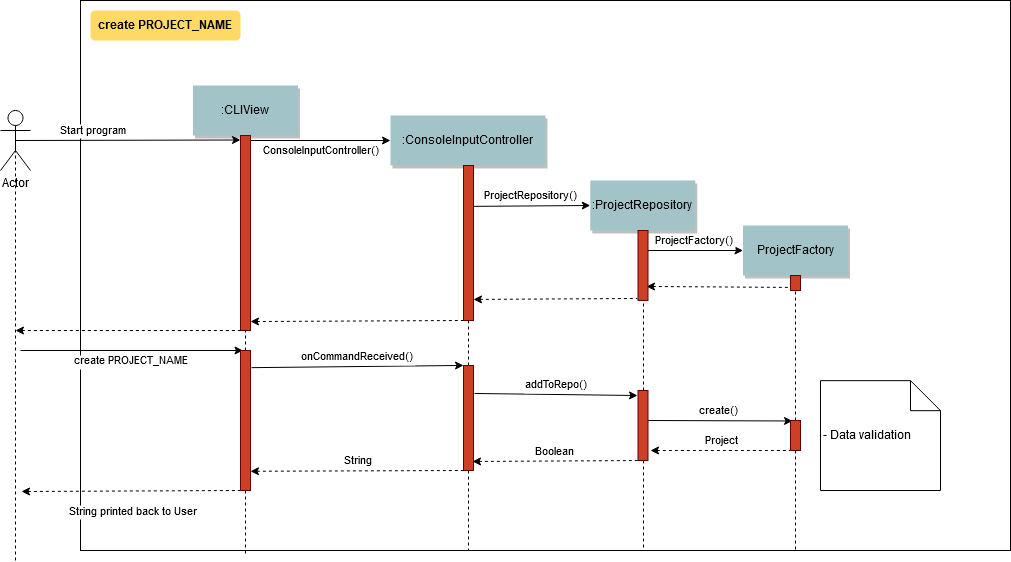

The diagram above was exported from draw.io. Its source (the exported page's mxGraphModel, read from the mxfile embedded in the PNG):
<mxGraphModel dx="2048" dy="727" grid="1" gridSize="10" guides="1" tooltips="1" connect="1" arrows="1" fold="1" page="0" pageScale="1.5" pageWidth="826" pageHeight="1169" background="#ffffff" math="0" shadow="0">
  <root>
    <mxCell id="0" />
    <mxCell id="1" parent="0" />
    <mxCell id="69" value="" style="" parent="1" vertex="1">
      <mxGeometry x="40" y="10" width="930" height="550" as="geometry" />
    </mxCell>
    <mxCell id="3" value="Start program" style="edgeStyle=none;verticalLabelPosition=top;verticalAlign=bottom;labelPosition=left;align=right;exitX=0.5;exitY=0.5;exitDx=0;exitDy=0;exitPerimeter=0;" parent="1" source="oTEfKOvSzmJnTC3BDdR2-89" edge="1">
      <mxGeometry x="110" y="49.5" width="100" height="100" as="geometry">
        <mxPoint x="110" y="149.5" as="sourcePoint" />
        <mxPoint x="200" y="149.5" as="targetPoint" />
      </mxGeometry>
    </mxCell>
    <mxCell id="4" value=":CLIView" style="shadow=1;fillColor=#A2C4C9;strokeColor=none" parent="1" vertex="1">
      <mxGeometry x="152.5" y="95" width="105" height="50" as="geometry" />
    </mxCell>
    <mxCell id="7" value=":ConsoleInputController" style="shadow=1;fillColor=#A2C4C9;strokeColor=none" parent="1" vertex="1">
      <mxGeometry x="350" y="125" width="155" height="50" as="geometry" />
    </mxCell>
    <mxCell id="9" value="ConsoleInputController()" style="edgeStyle=none;verticalLabelPosition=top;verticalAlign=bottom;entryX=0;entryY=0.5;entryDx=0;entryDy=0;exitX=0.5;exitY=0;exitDx=0;exitDy=0;" parent="1" target="7" edge="1">
      <mxGeometry width="100" height="100" as="geometry">
        <mxPoint x="205" y="150" as="sourcePoint" />
        <mxPoint x="340" y="179.5" as="targetPoint" />
        <mxPoint x="3" y="20" as="offset" />
      </mxGeometry>
    </mxCell>
    <mxCell id="11" value="" style="edgeStyle=none;verticalLabelPosition=top;verticalAlign=bottom;endArrow=none;startArrow=classic;dashed=1;entryX=0.25;entryY=1;entryDx=0;entryDy=0;exitX=1;exitY=0.954;exitDx=0;exitDy=0;exitPerimeter=0;" parent="1" source="oTEfKOvSzmJnTC3BDdR2-135" target="oTEfKOvSzmJnTC3BDdR2-136" edge="1">
      <mxGeometry x="220" y="112.25887345679013" width="100" height="100" as="geometry">
        <mxPoint x="210" y="318.1199999999999" as="sourcePoint" />
        <mxPoint x="423" y="319.1600000000001" as="targetPoint" />
      </mxGeometry>
    </mxCell>
    <mxCell id="15" value=":ProjectRepository" style="shadow=1;fillColor=#A2C4C9;strokeColor=none" parent="1" vertex="1">
      <mxGeometry x="549.7839506172838" y="189.99999999999997" width="105" height="50" as="geometry" />
    </mxCell>
    <mxCell id="22" value="ProjectFactory" style="shadow=1;fillColor=#A2C4C9;strokeColor=none" parent="1" vertex="1">
      <mxGeometry x="702.5" y="235" width="105" height="50" as="geometry" />
    </mxCell>
    <mxCell id="40" value="- Data validation" style="shape=note;align=left" parent="1" vertex="1">
      <mxGeometry x="779.9729938271605" y="390.1736111111111" width="120.02700617283949" height="109.82638888888889" as="geometry" />
    </mxCell>
    <mxCell id="71" value="create PROJECT_NAME" style="rounded=1;fontStyle=1;fillColor=#FFD966;strokeColor=none" parent="1" vertex="1">
      <mxGeometry x="50" y="20" width="150" height="30" as="geometry" />
    </mxCell>
    <mxCell id="oTEfKOvSzmJnTC3BDdR2-89" value="Actor" style="shape=umlActor;verticalLabelPosition=bottom;labelBackgroundColor=#ffffff;verticalAlign=top;html=1;outlineConnect=0;" parent="1" vertex="1">
      <mxGeometry x="-40" y="120" width="30" height="60" as="geometry" />
    </mxCell>
    <mxCell id="oTEfKOvSzmJnTC3BDdR2-90" value="create PROJECT_NAME" style="edgeStyle=none;verticalLabelPosition=top;verticalAlign=bottom;labelPosition=left;align=right;entryX=0.25;entryY=0;entryDx=0;entryDy=0;" parent="1" target="oTEfKOvSzmJnTC3BDdR2-134" edge="1">
      <mxGeometry width="100" height="100" as="geometry">
        <mxPoint x="-20" y="360" as="sourcePoint" />
        <mxPoint x="200" y="354.1199999999999" as="targetPoint" />
        <mxPoint x="59" y="20" as="offset" />
      </mxGeometry>
    </mxCell>
    <mxCell id="oTEfKOvSzmJnTC3BDdR2-91" value="onCommandReceived()" style="edgeStyle=none;verticalLabelPosition=top;verticalAlign=bottom;entryX=0;entryY=0.621;entryDx=0;entryDy=0;exitX=1.1;exitY=0.631;exitDx=0;exitDy=0;entryPerimeter=0;exitPerimeter=0;" parent="1" edge="1">
      <mxGeometry x="225" y="182" width="100" height="100" as="geometry">
        <mxPoint x="211" y="377.1600000000001" as="sourcePoint" />
        <mxPoint x="423" y="374.93000000000006" as="targetPoint" />
      </mxGeometry>
    </mxCell>
    <mxCell id="oTEfKOvSzmJnTC3BDdR2-93" value="ProjectRepository()" style="edgeStyle=none;verticalLabelPosition=top;verticalAlign=bottom;entryX=0;entryY=0.5;entryDx=0;entryDy=0;exitX=0.9;exitY=0.139;exitDx=0;exitDy=0;exitPerimeter=0;" parent="1" target="15" edge="1">
      <mxGeometry x="293" y="322" width="100" height="100" as="geometry">
        <mxPoint x="432" y="215.87" as="sourcePoint" />
        <mxPoint x="423" y="380" as="targetPoint" />
      </mxGeometry>
    </mxCell>
    <mxCell id="oTEfKOvSzmJnTC3BDdR2-95" value="" style="edgeStyle=none;verticalLabelPosition=top;verticalAlign=bottom;endArrow=none;startArrow=classic;dashed=1;entryX=0;entryY=0.25;entryDx=0;entryDy=0;exitX=1;exitY=0.421;exitDx=0;exitDy=0;exitPerimeter=0;" parent="1" edge="1">
      <mxGeometry x="333" y="217.25887345679013" width="100" height="100" as="geometry">
        <mxPoint x="433" y="308.93000000000006" as="sourcePoint" />
        <mxPoint x="597" y="308.0000000000002" as="targetPoint" />
      </mxGeometry>
    </mxCell>
    <mxCell id="oTEfKOvSzmJnTC3BDdR2-96" value="addToRepo()" style="edgeStyle=none;verticalLabelPosition=top;verticalAlign=bottom;entryX=0;entryY=0.629;entryDx=0;entryDy=0;exitX=1.1;exitY=0.706;exitDx=0;exitDy=0;exitPerimeter=0;entryPerimeter=0;" parent="1" edge="1">
      <mxGeometry x="409.5" y="336" width="100" height="100" as="geometry">
        <mxPoint x="434" y="402.98" as="sourcePoint" />
        <mxPoint x="597" y="405.0239999999999" as="targetPoint" />
      </mxGeometry>
    </mxCell>
    <mxCell id="oTEfKOvSzmJnTC3BDdR2-97" value="ProjectFactory()" style="edgeStyle=none;verticalLabelPosition=top;verticalAlign=bottom;entryX=0;entryY=0.5;entryDx=0;entryDy=0;" parent="1" target="22" edge="1">
      <mxGeometry x="414.5" y="378" width="100" height="100" as="geometry">
        <mxPoint x="606" y="260" as="sourcePoint" />
        <mxPoint x="602" y="350.0000000000002" as="targetPoint" />
      </mxGeometry>
    </mxCell>
    <mxCell id="oTEfKOvSzmJnTC3BDdR2-102" value="" style="edgeStyle=none;verticalLabelPosition=top;verticalAlign=bottom;endArrow=none;startArrow=classic;dashed=1;entryX=-0.1;entryY=0.094;entryDx=0;entryDy=0;entryPerimeter=0;exitX=0.9;exitY=0.203;exitDx=0;exitDy=0;exitPerimeter=0;" parent="1" edge="1">
      <mxGeometry x="497" y="484.7588734567901" width="100" height="100" as="geometry">
        <mxPoint x="606" y="295.96799999999996" as="sourcePoint" />
        <mxPoint x="749" y="296.91999999999996" as="targetPoint" />
      </mxGeometry>
    </mxCell>
    <mxCell id="oTEfKOvSzmJnTC3BDdR2-107" value="create()" style="edgeStyle=none;verticalLabelPosition=top;verticalAlign=bottom;entryX=-0.1;entryY=0.836;entryDx=0;entryDy=0;entryPerimeter=0;" parent="1" edge="1">
      <mxGeometry x="447" y="423" width="100" height="100" as="geometry">
        <mxPoint x="605" y="430" as="sourcePoint" />
        <mxPoint x="752" y="430.48" as="targetPoint" />
      </mxGeometry>
    </mxCell>
    <mxCell id="oTEfKOvSzmJnTC3BDdR2-109" value="" style="edgeStyle=elbowEdgeStyle;elbow=horizontal;endArrow=none;dashed=1;exitX=0.5;exitY=1;exitDx=0;exitDy=0;entryX=0.177;entryY=1.005;entryDx=0;entryDy=0;entryPerimeter=0;" parent="1" source="oTEfKOvSzmJnTC3BDdR2-134" target="69" edge="1">
      <mxGeometry x="230.00000000000003" y="850" width="100" height="100" as="geometry">
        <mxPoint x="205" y="510" as="sourcePoint" />
        <mxPoint x="205" y="820" as="targetPoint" />
      </mxGeometry>
    </mxCell>
    <mxCell id="oTEfKOvSzmJnTC3BDdR2-110" value="" style="edgeStyle=elbowEdgeStyle;elbow=horizontal;endArrow=none;dashed=1;exitX=0.5;exitY=1;exitDx=0;exitDy=0;" parent="1" source="oTEfKOvSzmJnTC3BDdR2-137" target="69" edge="1">
      <mxGeometry x="452" y="810" width="100" height="100" as="geometry">
        <mxPoint x="428" y="500" as="sourcePoint" />
        <mxPoint x="427" y="650" as="targetPoint" />
        <Array as="points">
          <mxPoint x="428" y="480" />
        </Array>
      </mxGeometry>
    </mxCell>
    <mxCell id="oTEfKOvSzmJnTC3BDdR2-111" value="" style="edgeStyle=elbowEdgeStyle;elbow=horizontal;endArrow=none;dashed=1;exitX=0.5;exitY=1;exitDx=0;exitDy=0;" parent="1" source="oTEfKOvSzmJnTC3BDdR2-122" target="69" edge="1">
      <mxGeometry x="462" y="820" width="100" height="100" as="geometry">
        <mxPoint x="602" y="500" as="sourcePoint" />
        <mxPoint x="435" y="819" as="targetPoint" />
        <Array as="points">
          <mxPoint x="602" y="470" />
        </Array>
      </mxGeometry>
    </mxCell>
    <mxCell id="oTEfKOvSzmJnTC3BDdR2-112" value="" style="edgeStyle=elbowEdgeStyle;elbow=horizontal;endArrow=none;dashed=1;exitX=0.5;exitY=1;exitDx=0;exitDy=0;entryX=0.769;entryY=1.004;entryDx=0;entryDy=0;entryPerimeter=0;" parent="1" source="oTEfKOvSzmJnTC3BDdR2-123" target="69" edge="1">
      <mxGeometry x="472" y="830" width="100" height="100" as="geometry">
        <mxPoint x="755" y="460" as="sourcePoint" />
        <mxPoint x="614" y="823" as="targetPoint" />
      </mxGeometry>
    </mxCell>
    <mxCell id="oTEfKOvSzmJnTC3BDdR2-114" value="Project" style="edgeStyle=none;verticalLabelPosition=top;verticalAlign=bottom;endArrow=none;startArrow=classic;dashed=1;entryX=0.25;entryY=1;entryDx=0;entryDy=0;exitX=1.25;exitY=0.857;exitDx=0;exitDy=0;exitPerimeter=0;" parent="1" source="oTEfKOvSzmJnTC3BDdR2-122" edge="1">
      <mxGeometry x="495" y="638.7588734567901" width="100" height="100" as="geometry">
        <mxPoint x="607" y="456.99199999999996" as="sourcePoint" />
        <mxPoint x="752.5" y="460" as="targetPoint" />
      </mxGeometry>
    </mxCell>
    <mxCell id="oTEfKOvSzmJnTC3BDdR2-116" value="Boolean" style="edgeStyle=none;verticalLabelPosition=top;verticalAlign=bottom;endArrow=none;startArrow=classic;dashed=1;entryX=-0.028;entryY=0.051;entryDx=0;entryDy=0;entryPerimeter=0;exitX=0.9;exitY=0.914;exitDx=0;exitDy=0;exitPerimeter=0;" parent="1" source="oTEfKOvSzmJnTC3BDdR2-137" edge="1">
      <mxGeometry x="333.5" y="430.2588734567901" width="100" height="100" as="geometry">
        <mxPoint x="428.5" y="470" as="sourcePoint" />
        <mxPoint x="597.2199999999998" y="470.05600000000004" as="targetPoint" />
      </mxGeometry>
    </mxCell>
    <mxCell id="oTEfKOvSzmJnTC3BDdR2-117" value="String" style="edgeStyle=none;verticalLabelPosition=top;verticalAlign=bottom;endArrow=none;startArrow=classic;dashed=1;entryX=0.25;entryY=1;entryDx=0;entryDy=0;" parent="1" target="oTEfKOvSzmJnTC3BDdR2-137" edge="1">
      <mxGeometry x="220" y="393.2588734567901" width="100" height="100" as="geometry">
        <mxPoint x="210" y="480.75887345679007" as="sourcePoint" />
        <mxPoint x="420" y="479.8699999999999" as="targetPoint" />
      </mxGeometry>
    </mxCell>
    <mxCell id="oTEfKOvSzmJnTC3BDdR2-118" value="String printed back to User" style="edgeStyle=none;verticalLabelPosition=top;verticalAlign=bottom;endArrow=none;startArrow=classic;dashed=1;entryX=0.25;entryY=1;entryDx=0;entryDy=0;exitX=1.1;exitY=0.94;exitDx=0;exitDy=0;exitPerimeter=0;" parent="1" target="oTEfKOvSzmJnTC3BDdR2-134" edge="1">
      <mxGeometry width="100" height="100" as="geometry">
        <mxPoint x="-19" y="501" as="sourcePoint" />
        <mxPoint x="200" y="489.8699999999999" as="targetPoint" />
        <mxPoint x="1" y="30" as="offset" />
      </mxGeometry>
    </mxCell>
    <mxCell id="oTEfKOvSzmJnTC3BDdR2-122" value="" style="fillColor=#CC4125;strokeColor=#660000" parent="1" vertex="1">
      <mxGeometry x="597.5" y="400" width="10" height="70" as="geometry" />
    </mxCell>
    <mxCell id="oTEfKOvSzmJnTC3BDdR2-124" value="" style="fillColor=#CC4125;strokeColor=#660000" parent="1" vertex="1">
      <mxGeometry x="750" y="285" width="10" height="15" as="geometry" />
    </mxCell>
    <mxCell id="oTEfKOvSzmJnTC3BDdR2-127" style="edgeStyle=elbowEdgeStyle;rounded=1;orthogonalLoop=1;jettySize=auto;html=1;exitX=0.5;exitY=0;exitDx=0;exitDy=0;entryX=0.5;entryY=1;entryDx=0;entryDy=0;endArrow=none;endFill=0;dashed=1;" parent="1" source="oTEfKOvSzmJnTC3BDdR2-123" target="oTEfKOvSzmJnTC3BDdR2-124" edge="1">
      <mxGeometry relative="1" as="geometry" />
    </mxCell>
    <mxCell id="oTEfKOvSzmJnTC3BDdR2-123" value="" style="fillColor=#CC4125;strokeColor=#660000" parent="1" vertex="1">
      <mxGeometry x="750" y="430" width="10" height="30" as="geometry" />
    </mxCell>
    <mxCell id="oTEfKOvSzmJnTC3BDdR2-126" value="" style="edgeStyle=elbowEdgeStyle;elbow=horizontal;endArrow=none;dashed=1;exitX=0.5;exitY=1;exitDx=0;exitDy=0;entryX=0.769;entryY=1.004;entryDx=0;entryDy=0;entryPerimeter=0;" parent="1" target="oTEfKOvSzmJnTC3BDdR2-123" edge="1">
      <mxGeometry x="472" y="830" width="100" height="100" as="geometry">
        <mxPoint x="755" y="460" as="sourcePoint" />
        <mxPoint x="755" y="562" as="targetPoint" />
      </mxGeometry>
    </mxCell>
    <mxCell id="oTEfKOvSzmJnTC3BDdR2-128" style="edgeStyle=elbowEdgeStyle;rounded=1;orthogonalLoop=1;jettySize=auto;html=1;exitX=0.5;exitY=0;exitDx=0;exitDy=0;entryX=0.5;entryY=1;entryDx=0;entryDy=0;endArrow=none;endFill=0;dashed=1;" parent="1" source="oTEfKOvSzmJnTC3BDdR2-122" target="oTEfKOvSzmJnTC3BDdR2-130" edge="1">
      <mxGeometry relative="1" as="geometry">
        <mxPoint x="950" y="730" as="sourcePoint" />
        <mxPoint x="950" y="600" as="targetPoint" />
      </mxGeometry>
    </mxCell>
    <mxCell id="oTEfKOvSzmJnTC3BDdR2-130" value="" style="fillColor=#CC4125;strokeColor=#660000" parent="1" vertex="1">
      <mxGeometry x="597.5" y="240" width="10" height="70" as="geometry" />
    </mxCell>
    <mxCell id="oTEfKOvSzmJnTC3BDdR2-132" style="edgeStyle=elbowEdgeStyle;rounded=1;orthogonalLoop=1;jettySize=auto;html=1;exitX=0.5;exitY=0;exitDx=0;exitDy=0;entryX=0.5;entryY=1;entryDx=0;entryDy=0;endArrow=none;endFill=0;dashed=1;" parent="1" source="oTEfKOvSzmJnTC3BDdR2-134" target="oTEfKOvSzmJnTC3BDdR2-135" edge="1">
      <mxGeometry relative="1" as="geometry">
        <mxPoint x="920" y="740" as="sourcePoint" />
        <mxPoint x="920" y="610" as="targetPoint" />
      </mxGeometry>
    </mxCell>
    <mxCell id="oTEfKOvSzmJnTC3BDdR2-133" style="edgeStyle=elbowEdgeStyle;rounded=1;orthogonalLoop=1;jettySize=auto;html=1;exitX=0.5;exitY=0;exitDx=0;exitDy=0;entryX=0.5;entryY=1;entryDx=0;entryDy=0;endArrow=none;endFill=0;dashed=1;" parent="1" source="oTEfKOvSzmJnTC3BDdR2-137" target="oTEfKOvSzmJnTC3BDdR2-136" edge="1">
      <mxGeometry relative="1" as="geometry">
        <mxPoint x="930" y="750" as="sourcePoint" />
        <mxPoint x="930" y="620" as="targetPoint" />
      </mxGeometry>
    </mxCell>
    <mxCell id="oTEfKOvSzmJnTC3BDdR2-134" value="" style="fillColor=#CC4125;strokeColor=#660000" parent="1" vertex="1">
      <mxGeometry x="200" y="360" width="10" height="140" as="geometry" />
    </mxCell>
    <mxCell id="oTEfKOvSzmJnTC3BDdR2-138" style="edgeStyle=elbowEdgeStyle;rounded=1;orthogonalLoop=1;jettySize=auto;html=1;exitX=1;exitY=0.75;exitDx=0;exitDy=0;dashed=1;endArrow=none;endFill=0;" parent="1" source="oTEfKOvSzmJnTC3BDdR2-135" target="69" edge="1">
      <mxGeometry relative="1" as="geometry" />
    </mxCell>
    <mxCell id="oTEfKOvSzmJnTC3BDdR2-135" value="" style="fillColor=#CC4125;strokeColor=#660000" parent="1" vertex="1">
      <mxGeometry x="200" y="145" width="10" height="195" as="geometry" />
    </mxCell>
    <mxCell id="oTEfKOvSzmJnTC3BDdR2-136" value="" style="fillColor=#CC4125;strokeColor=#660000" parent="1" vertex="1">
      <mxGeometry x="423" y="175" width="10" height="155" as="geometry" />
    </mxCell>
    <mxCell id="oTEfKOvSzmJnTC3BDdR2-137" value="" style="fillColor=#CC4125;strokeColor=#660000" parent="1" vertex="1">
      <mxGeometry x="423" y="375" width="10" height="105" as="geometry" />
    </mxCell>
    <mxCell id="4RFXtEaM9QpX9rmnelvw-71" style="edgeStyle=elbowEdgeStyle;rounded=1;orthogonalLoop=1;jettySize=auto;html=1;entryX=0.5;entryY=0.5;entryDx=0;entryDy=0;endArrow=none;endFill=0;dashed=1;entryPerimeter=0;" parent="1" target="oTEfKOvSzmJnTC3BDdR2-89" edge="1">
      <mxGeometry relative="1" as="geometry">
        <mxPoint x="-25" y="570" as="sourcePoint" />
        <mxPoint x="215" y="330" as="targetPoint" />
      </mxGeometry>
    </mxCell>
    <mxCell id="4RFXtEaM9QpX9rmnelvw-74" value="" style="edgeStyle=none;verticalLabelPosition=top;verticalAlign=bottom;endArrow=none;startArrow=classic;dashed=1;entryX=0.25;entryY=1;entryDx=0;entryDy=0;" parent="1" target="oTEfKOvSzmJnTC3BDdR2-135" edge="1">
      <mxGeometry x="-4" y="-170" width="100" height="100" as="geometry">
        <mxPoint x="-25" y="340" as="sourcePoint" />
        <mxPoint x="196" y="319.8699999999999" as="targetPoint" />
        <mxPoint x="-10" y="45" as="offset" />
      </mxGeometry>
    </mxCell>
  </root>
</mxGraphModel>